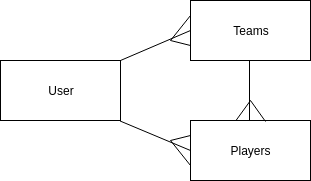

The diagram above was exported from draw.io. Its source (the exported page's mxGraphModel, read from the mxfile embedded in the PNG):
<mxGraphModel dx="1422" dy="727" grid="1" gridSize="10" guides="1" tooltips="1" connect="1" arrows="1" fold="1" page="1" pageScale="1" pageWidth="850" pageHeight="1100" math="0" shadow="0">
  <root>
    <mxCell id="0" />
    <mxCell id="1" parent="0" />
    <mxCell id="Yz1JyNT3l15DIxgLFwv4-1" value="User" style="rounded=0;whiteSpace=wrap;html=1;" vertex="1" parent="1">
      <mxGeometry x="20" y="80" width="120" height="60" as="geometry" />
    </mxCell>
    <mxCell id="Yz1JyNT3l15DIxgLFwv4-2" value="Teams" style="rounded=0;whiteSpace=wrap;html=1;" vertex="1" parent="1">
      <mxGeometry x="210" y="20" width="120" height="60" as="geometry" />
    </mxCell>
    <mxCell id="Yz1JyNT3l15DIxgLFwv4-3" value="Players" style="rounded=0;whiteSpace=wrap;html=1;" vertex="1" parent="1">
      <mxGeometry x="210" y="140" width="120" height="60" as="geometry" />
    </mxCell>
    <mxCell id="Yz1JyNT3l15DIxgLFwv4-4" value="" style="endArrow=none;html=1;entryX=0;entryY=0.5;entryDx=0;entryDy=0;" edge="1" parent="1" target="Yz1JyNT3l15DIxgLFwv4-2">
      <mxGeometry width="50" height="50" relative="1" as="geometry">
        <mxPoint x="140" y="80" as="sourcePoint" />
        <mxPoint x="190" y="30" as="targetPoint" />
      </mxGeometry>
    </mxCell>
    <mxCell id="Yz1JyNT3l15DIxgLFwv4-5" value="" style="endArrow=none;html=1;entryX=0;entryY=0.5;entryDx=0;entryDy=0;exitX=0.996;exitY=1.008;exitDx=0;exitDy=0;exitPerimeter=0;" edge="1" parent="1" source="Yz1JyNT3l15DIxgLFwv4-1" target="Yz1JyNT3l15DIxgLFwv4-3">
      <mxGeometry width="50" height="50" relative="1" as="geometry">
        <mxPoint x="144" y="140" as="sourcePoint" />
        <mxPoint x="210" y="140" as="targetPoint" />
      </mxGeometry>
    </mxCell>
    <mxCell id="Yz1JyNT3l15DIxgLFwv4-6" value="" style="endArrow=none;html=1;entryX=0;entryY=0.75;entryDx=0;entryDy=0;" edge="1" parent="1" target="Yz1JyNT3l15DIxgLFwv4-2">
      <mxGeometry width="50" height="50" relative="1" as="geometry">
        <mxPoint x="190" y="60" as="sourcePoint" />
        <mxPoint x="210" y="80" as="targetPoint" />
      </mxGeometry>
    </mxCell>
    <mxCell id="Yz1JyNT3l15DIxgLFwv4-7" value="" style="endArrow=none;html=1;entryX=0;entryY=0.25;entryDx=0;entryDy=0;" edge="1" parent="1" target="Yz1JyNT3l15DIxgLFwv4-2">
      <mxGeometry width="50" height="50" relative="1" as="geometry">
        <mxPoint x="190" y="60" as="sourcePoint" />
        <mxPoint x="180" y="30" as="targetPoint" />
      </mxGeometry>
    </mxCell>
    <mxCell id="Yz1JyNT3l15DIxgLFwv4-8" value="" style="endArrow=none;html=1;entryX=0;entryY=0.75;entryDx=0;entryDy=0;" edge="1" parent="1" target="Yz1JyNT3l15DIxgLFwv4-3">
      <mxGeometry width="50" height="50" relative="1" as="geometry">
        <mxPoint x="190" y="160" as="sourcePoint" />
        <mxPoint x="260" y="200" as="targetPoint" />
      </mxGeometry>
    </mxCell>
    <mxCell id="Yz1JyNT3l15DIxgLFwv4-9" value="" style="endArrow=none;html=1;exitX=0;exitY=0.25;exitDx=0;exitDy=0;" edge="1" parent="1" source="Yz1JyNT3l15DIxgLFwv4-3">
      <mxGeometry width="50" height="50" relative="1" as="geometry">
        <mxPoint x="260" y="140" as="sourcePoint" />
        <mxPoint x="190" y="160" as="targetPoint" />
      </mxGeometry>
    </mxCell>
    <mxCell id="Yz1JyNT3l15DIxgLFwv4-10" value="" style="endArrow=none;html=1;" edge="1" parent="1">
      <mxGeometry width="50" height="50" relative="1" as="geometry">
        <mxPoint x="269" y="140" as="sourcePoint" />
        <mxPoint x="269" y="80" as="targetPoint" />
      </mxGeometry>
    </mxCell>
    <mxCell id="Yz1JyNT3l15DIxgLFwv4-11" value="" style="endArrow=none;html=1;entryX=0.379;entryY=0;entryDx=0;entryDy=0;entryPerimeter=0;" edge="1" parent="1" target="Yz1JyNT3l15DIxgLFwv4-3">
      <mxGeometry width="50" height="50" relative="1" as="geometry">
        <mxPoint x="270" y="120" as="sourcePoint" />
        <mxPoint x="70" y="220" as="targetPoint" />
      </mxGeometry>
    </mxCell>
    <mxCell id="Yz1JyNT3l15DIxgLFwv4-12" value="" style="endArrow=none;html=1;exitX=0.625;exitY=0.017;exitDx=0;exitDy=0;exitPerimeter=0;" edge="1" parent="1" source="Yz1JyNT3l15DIxgLFwv4-3">
      <mxGeometry width="50" height="50" relative="1" as="geometry">
        <mxPoint x="20" y="270" as="sourcePoint" />
        <mxPoint x="270" y="120" as="targetPoint" />
      </mxGeometry>
    </mxCell>
  </root>
</mxGraphModel>